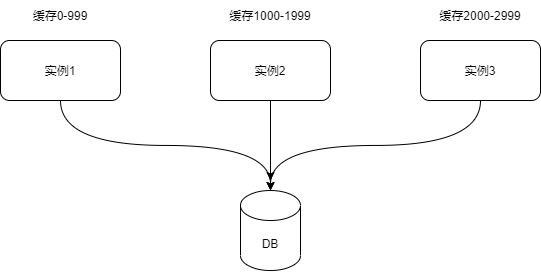

The diagram above was exported from draw.io. Its source (the exported page's mxGraphModel, read from the mxfile embedded in the PNG):
<mxGraphModel dx="681" dy="562" grid="1" gridSize="10" guides="1" tooltips="1" connect="1" arrows="1" fold="1" page="1" pageScale="1" pageWidth="827" pageHeight="1169" math="0" shadow="0">
  <root>
    <mxCell id="0" />
    <mxCell id="1" parent="0" />
    <mxCell id="2" value="DB" style="shape=cylinder3;whiteSpace=wrap;html=1;boundedLbl=1;backgroundOutline=1;size=15;" vertex="1" parent="1">
      <mxGeometry x="430" y="380" width="60" height="80" as="geometry" />
    </mxCell>
    <mxCell id="9" style="edgeStyle=orthogonalEdgeStyle;rounded=0;orthogonalLoop=1;jettySize=auto;html=1;curved=1;entryX=0.5;entryY=0;entryDx=0;entryDy=0;entryPerimeter=0;exitX=0.5;exitY=1;exitDx=0;exitDy=0;" edge="1" parent="1" source="3" target="2">
      <mxGeometry relative="1" as="geometry">
        <mxPoint x="380" y="360" as="targetPoint" />
      </mxGeometry>
    </mxCell>
    <mxCell id="3" value="实例1" style="rounded=1;whiteSpace=wrap;html=1;" vertex="1" parent="1">
      <mxGeometry x="190" y="230" width="120" height="60" as="geometry" />
    </mxCell>
    <mxCell id="10" style="edgeStyle=orthogonalEdgeStyle;curved=1;rounded=0;orthogonalLoop=1;jettySize=auto;html=1;" edge="1" parent="1" source="4">
      <mxGeometry relative="1" as="geometry">
        <mxPoint x="460" y="370" as="targetPoint" />
      </mxGeometry>
    </mxCell>
    <mxCell id="4" value="实例2" style="rounded=1;whiteSpace=wrap;html=1;" vertex="1" parent="1">
      <mxGeometry x="400" y="230" width="120" height="60" as="geometry" />
    </mxCell>
    <mxCell id="11" style="edgeStyle=orthogonalEdgeStyle;curved=1;rounded=0;orthogonalLoop=1;jettySize=auto;html=1;entryX=0.5;entryY=0;entryDx=0;entryDy=0;entryPerimeter=0;exitX=0.5;exitY=1;exitDx=0;exitDy=0;" edge="1" parent="1" source="5" target="2">
      <mxGeometry relative="1" as="geometry" />
    </mxCell>
    <mxCell id="5" value="实例3" style="rounded=1;whiteSpace=wrap;html=1;" vertex="1" parent="1">
      <mxGeometry x="610" y="230" width="120" height="60" as="geometry" />
    </mxCell>
    <mxCell id="6" value="缓存0-999" style="rounded=0;whiteSpace=wrap;html=1;strokeColor=none;" vertex="1" parent="1">
      <mxGeometry x="190" y="190" width="120" height="30" as="geometry" />
    </mxCell>
    <mxCell id="7" value="缓存1000-1999" style="rounded=0;whiteSpace=wrap;html=1;strokeColor=none;" vertex="1" parent="1">
      <mxGeometry x="400" y="190" width="120" height="30" as="geometry" />
    </mxCell>
    <mxCell id="8" value="缓存2000-2999" style="rounded=0;whiteSpace=wrap;html=1;strokeColor=none;" vertex="1" parent="1">
      <mxGeometry x="610" y="190" width="120" height="30" as="geometry" />
    </mxCell>
  </root>
</mxGraphModel>